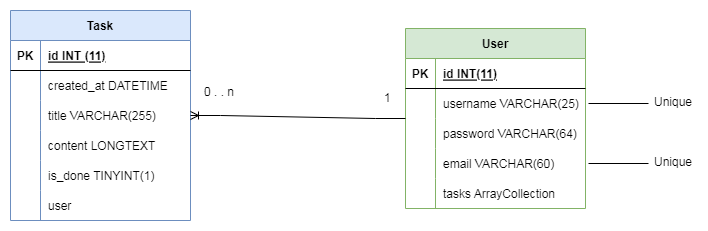

The diagram above was exported from draw.io. Its source (the exported page's mxGraphModel, read from the mxfile embedded in the PNG):
<mxGraphModel dx="720" dy="572" grid="0" gridSize="10" guides="1" tooltips="1" connect="1" arrows="1" fold="1" page="1" pageScale="1" pageWidth="1169" pageHeight="827" math="0" shadow="0">
  <root>
    <mxCell id="0" />
    <mxCell id="1" parent="0" />
    <mxCell id="4jgwABt-KBaVUwDhAcU2-1" value="Task" style="shape=table;startSize=30;container=1;collapsible=1;childLayout=tableLayout;fixedRows=1;rowLines=0;fontStyle=1;align=center;resizeLast=1;fillColor=#dae8fc;strokeColor=#6c8ebf;" parent="1" vertex="1">
      <mxGeometry x="68" y="58" width="180" height="210" as="geometry" />
    </mxCell>
    <mxCell id="4jgwABt-KBaVUwDhAcU2-2" value="" style="shape=tableRow;horizontal=0;startSize=0;swimlaneHead=0;swimlaneBody=0;fillColor=none;collapsible=0;dropTarget=0;points=[[0,0.5],[1,0.5]];portConstraint=eastwest;top=0;left=0;right=0;bottom=1;" parent="4jgwABt-KBaVUwDhAcU2-1" vertex="1">
      <mxGeometry y="30" width="180" height="30" as="geometry" />
    </mxCell>
    <mxCell id="4jgwABt-KBaVUwDhAcU2-3" value="PK" style="shape=partialRectangle;connectable=0;fillColor=none;top=0;left=0;bottom=0;right=0;fontStyle=1;overflow=hidden;" parent="4jgwABt-KBaVUwDhAcU2-2" vertex="1">
      <mxGeometry width="30" height="30" as="geometry">
        <mxRectangle width="30" height="30" as="alternateBounds" />
      </mxGeometry>
    </mxCell>
    <mxCell id="4jgwABt-KBaVUwDhAcU2-4" value="id INT (11)" style="shape=partialRectangle;connectable=0;fillColor=none;top=0;left=0;bottom=0;right=0;align=left;spacingLeft=6;fontStyle=5;overflow=hidden;" parent="4jgwABt-KBaVUwDhAcU2-2" vertex="1">
      <mxGeometry x="30" width="150" height="30" as="geometry">
        <mxRectangle width="150" height="30" as="alternateBounds" />
      </mxGeometry>
    </mxCell>
    <mxCell id="4jgwABt-KBaVUwDhAcU2-5" value="" style="shape=tableRow;horizontal=0;startSize=0;swimlaneHead=0;swimlaneBody=0;fillColor=none;collapsible=0;dropTarget=0;points=[[0,0.5],[1,0.5]];portConstraint=eastwest;top=0;left=0;right=0;bottom=0;" parent="4jgwABt-KBaVUwDhAcU2-1" vertex="1">
      <mxGeometry y="60" width="180" height="30" as="geometry" />
    </mxCell>
    <mxCell id="4jgwABt-KBaVUwDhAcU2-6" value="" style="shape=partialRectangle;connectable=0;fillColor=none;top=0;left=0;bottom=0;right=0;editable=1;overflow=hidden;" parent="4jgwABt-KBaVUwDhAcU2-5" vertex="1">
      <mxGeometry width="30" height="30" as="geometry">
        <mxRectangle width="30" height="30" as="alternateBounds" />
      </mxGeometry>
    </mxCell>
    <mxCell id="4jgwABt-KBaVUwDhAcU2-7" value="created_at DATETIME" style="shape=partialRectangle;connectable=0;fillColor=none;top=0;left=0;bottom=0;right=0;align=left;spacingLeft=6;overflow=hidden;" parent="4jgwABt-KBaVUwDhAcU2-5" vertex="1">
      <mxGeometry x="30" width="150" height="30" as="geometry">
        <mxRectangle width="150" height="30" as="alternateBounds" />
      </mxGeometry>
    </mxCell>
    <mxCell id="4jgwABt-KBaVUwDhAcU2-8" value="" style="shape=tableRow;horizontal=0;startSize=0;swimlaneHead=0;swimlaneBody=0;fillColor=none;collapsible=0;dropTarget=0;points=[[0,0.5],[1,0.5]];portConstraint=eastwest;top=0;left=0;right=0;bottom=0;" parent="4jgwABt-KBaVUwDhAcU2-1" vertex="1">
      <mxGeometry y="90" width="180" height="30" as="geometry" />
    </mxCell>
    <mxCell id="4jgwABt-KBaVUwDhAcU2-9" value="" style="shape=partialRectangle;connectable=0;fillColor=none;top=0;left=0;bottom=0;right=0;editable=1;overflow=hidden;" parent="4jgwABt-KBaVUwDhAcU2-8" vertex="1">
      <mxGeometry width="30" height="30" as="geometry">
        <mxRectangle width="30" height="30" as="alternateBounds" />
      </mxGeometry>
    </mxCell>
    <mxCell id="4jgwABt-KBaVUwDhAcU2-10" value="title VARCHAR(255)" style="shape=partialRectangle;connectable=0;fillColor=none;top=0;left=0;bottom=0;right=0;align=left;spacingLeft=6;overflow=hidden;" parent="4jgwABt-KBaVUwDhAcU2-8" vertex="1">
      <mxGeometry x="30" width="150" height="30" as="geometry">
        <mxRectangle width="150" height="30" as="alternateBounds" />
      </mxGeometry>
    </mxCell>
    <mxCell id="4jgwABt-KBaVUwDhAcU2-11" value="" style="shape=tableRow;horizontal=0;startSize=0;swimlaneHead=0;swimlaneBody=0;fillColor=none;collapsible=0;dropTarget=0;points=[[0,0.5],[1,0.5]];portConstraint=eastwest;top=0;left=0;right=0;bottom=0;" parent="4jgwABt-KBaVUwDhAcU2-1" vertex="1">
      <mxGeometry y="120" width="180" height="30" as="geometry" />
    </mxCell>
    <mxCell id="4jgwABt-KBaVUwDhAcU2-12" value="" style="shape=partialRectangle;connectable=0;fillColor=none;top=0;left=0;bottom=0;right=0;editable=1;overflow=hidden;" parent="4jgwABt-KBaVUwDhAcU2-11" vertex="1">
      <mxGeometry width="30" height="30" as="geometry">
        <mxRectangle width="30" height="30" as="alternateBounds" />
      </mxGeometry>
    </mxCell>
    <mxCell id="4jgwABt-KBaVUwDhAcU2-13" value="content LONGTEXT" style="shape=partialRectangle;connectable=0;fillColor=none;top=0;left=0;bottom=0;right=0;align=left;spacingLeft=6;overflow=hidden;" parent="4jgwABt-KBaVUwDhAcU2-11" vertex="1">
      <mxGeometry x="30" width="150" height="30" as="geometry">
        <mxRectangle width="150" height="30" as="alternateBounds" />
      </mxGeometry>
    </mxCell>
    <mxCell id="4jgwABt-KBaVUwDhAcU2-14" value="" style="shape=tableRow;horizontal=0;startSize=0;swimlaneHead=0;swimlaneBody=0;fillColor=none;collapsible=0;dropTarget=0;points=[[0,0.5],[1,0.5]];portConstraint=eastwest;top=0;left=0;right=0;bottom=0;" parent="4jgwABt-KBaVUwDhAcU2-1" vertex="1">
      <mxGeometry y="150" width="180" height="30" as="geometry" />
    </mxCell>
    <mxCell id="4jgwABt-KBaVUwDhAcU2-15" value="" style="shape=partialRectangle;connectable=0;fillColor=none;top=0;left=0;bottom=0;right=0;editable=1;overflow=hidden;" parent="4jgwABt-KBaVUwDhAcU2-14" vertex="1">
      <mxGeometry width="30" height="30" as="geometry">
        <mxRectangle width="30" height="30" as="alternateBounds" />
      </mxGeometry>
    </mxCell>
    <mxCell id="4jgwABt-KBaVUwDhAcU2-16" value="is_done TINYINT(1)" style="shape=partialRectangle;connectable=0;fillColor=none;top=0;left=0;bottom=0;right=0;align=left;spacingLeft=6;overflow=hidden;" parent="4jgwABt-KBaVUwDhAcU2-14" vertex="1">
      <mxGeometry x="30" width="150" height="30" as="geometry">
        <mxRectangle width="150" height="30" as="alternateBounds" />
      </mxGeometry>
    </mxCell>
    <mxCell id="4jgwABt-KBaVUwDhAcU2-34" value="" style="shape=tableRow;horizontal=0;startSize=0;swimlaneHead=0;swimlaneBody=0;fillColor=none;collapsible=0;dropTarget=0;points=[[0,0.5],[1,0.5]];portConstraint=eastwest;top=0;left=0;right=0;bottom=0;" parent="4jgwABt-KBaVUwDhAcU2-1" vertex="1">
      <mxGeometry y="180" width="180" height="30" as="geometry" />
    </mxCell>
    <mxCell id="4jgwABt-KBaVUwDhAcU2-35" value="" style="shape=partialRectangle;connectable=0;fillColor=none;top=0;left=0;bottom=0;right=0;editable=1;overflow=hidden;" parent="4jgwABt-KBaVUwDhAcU2-34" vertex="1">
      <mxGeometry width="30" height="30" as="geometry">
        <mxRectangle width="30" height="30" as="alternateBounds" />
      </mxGeometry>
    </mxCell>
    <mxCell id="4jgwABt-KBaVUwDhAcU2-36" value="user" style="shape=partialRectangle;connectable=0;fillColor=none;top=0;left=0;bottom=0;right=0;align=left;spacingLeft=6;overflow=hidden;" parent="4jgwABt-KBaVUwDhAcU2-34" vertex="1">
      <mxGeometry x="30" width="150" height="30" as="geometry">
        <mxRectangle width="150" height="30" as="alternateBounds" />
      </mxGeometry>
    </mxCell>
    <mxCell id="4jgwABt-KBaVUwDhAcU2-17" value="User" style="shape=table;startSize=30;container=1;collapsible=1;childLayout=tableLayout;fixedRows=1;rowLines=0;fontStyle=1;align=center;resizeLast=1;fillColor=#d5e8d4;strokeColor=#82b366;" parent="1" vertex="1">
      <mxGeometry x="463" y="76" width="180" height="180" as="geometry" />
    </mxCell>
    <mxCell id="4jgwABt-KBaVUwDhAcU2-18" value="" style="shape=tableRow;horizontal=0;startSize=0;swimlaneHead=0;swimlaneBody=0;fillColor=none;collapsible=0;dropTarget=0;points=[[0,0.5],[1,0.5]];portConstraint=eastwest;top=0;left=0;right=0;bottom=1;" parent="4jgwABt-KBaVUwDhAcU2-17" vertex="1">
      <mxGeometry y="30" width="180" height="30" as="geometry" />
    </mxCell>
    <mxCell id="4jgwABt-KBaVUwDhAcU2-19" value="PK" style="shape=partialRectangle;connectable=0;fillColor=none;top=0;left=0;bottom=0;right=0;fontStyle=1;overflow=hidden;" parent="4jgwABt-KBaVUwDhAcU2-18" vertex="1">
      <mxGeometry width="30" height="30" as="geometry">
        <mxRectangle width="30" height="30" as="alternateBounds" />
      </mxGeometry>
    </mxCell>
    <mxCell id="4jgwABt-KBaVUwDhAcU2-20" value="id INT(11)" style="shape=partialRectangle;connectable=0;fillColor=none;top=0;left=0;bottom=0;right=0;align=left;spacingLeft=6;fontStyle=5;overflow=hidden;" parent="4jgwABt-KBaVUwDhAcU2-18" vertex="1">
      <mxGeometry x="30" width="150" height="30" as="geometry">
        <mxRectangle width="150" height="30" as="alternateBounds" />
      </mxGeometry>
    </mxCell>
    <mxCell id="4jgwABt-KBaVUwDhAcU2-21" value="" style="shape=tableRow;horizontal=0;startSize=0;swimlaneHead=0;swimlaneBody=0;fillColor=none;collapsible=0;dropTarget=0;points=[[0,0.5],[1,0.5]];portConstraint=eastwest;top=0;left=0;right=0;bottom=0;" parent="4jgwABt-KBaVUwDhAcU2-17" vertex="1">
      <mxGeometry y="60" width="180" height="30" as="geometry" />
    </mxCell>
    <mxCell id="4jgwABt-KBaVUwDhAcU2-22" value="" style="shape=partialRectangle;connectable=0;fillColor=none;top=0;left=0;bottom=0;right=0;editable=1;overflow=hidden;" parent="4jgwABt-KBaVUwDhAcU2-21" vertex="1">
      <mxGeometry width="30" height="30" as="geometry">
        <mxRectangle width="30" height="30" as="alternateBounds" />
      </mxGeometry>
    </mxCell>
    <mxCell id="4jgwABt-KBaVUwDhAcU2-23" value="username VARCHAR(25)" style="shape=partialRectangle;connectable=0;fillColor=none;top=0;left=0;bottom=0;right=0;align=left;spacingLeft=6;overflow=hidden;" parent="4jgwABt-KBaVUwDhAcU2-21" vertex="1">
      <mxGeometry x="30" width="150" height="30" as="geometry">
        <mxRectangle width="150" height="30" as="alternateBounds" />
      </mxGeometry>
    </mxCell>
    <mxCell id="4jgwABt-KBaVUwDhAcU2-24" value="" style="shape=tableRow;horizontal=0;startSize=0;swimlaneHead=0;swimlaneBody=0;fillColor=none;collapsible=0;dropTarget=0;points=[[0,0.5],[1,0.5]];portConstraint=eastwest;top=0;left=0;right=0;bottom=0;" parent="4jgwABt-KBaVUwDhAcU2-17" vertex="1">
      <mxGeometry y="90" width="180" height="30" as="geometry" />
    </mxCell>
    <mxCell id="4jgwABt-KBaVUwDhAcU2-25" value="" style="shape=partialRectangle;connectable=0;fillColor=none;top=0;left=0;bottom=0;right=0;editable=1;overflow=hidden;" parent="4jgwABt-KBaVUwDhAcU2-24" vertex="1">
      <mxGeometry width="30" height="30" as="geometry">
        <mxRectangle width="30" height="30" as="alternateBounds" />
      </mxGeometry>
    </mxCell>
    <mxCell id="4jgwABt-KBaVUwDhAcU2-26" value="password VARCHAR(64)" style="shape=partialRectangle;connectable=0;fillColor=none;top=0;left=0;bottom=0;right=0;align=left;spacingLeft=6;overflow=hidden;" parent="4jgwABt-KBaVUwDhAcU2-24" vertex="1">
      <mxGeometry x="30" width="150" height="30" as="geometry">
        <mxRectangle width="150" height="30" as="alternateBounds" />
      </mxGeometry>
    </mxCell>
    <mxCell id="4jgwABt-KBaVUwDhAcU2-27" value="" style="shape=tableRow;horizontal=0;startSize=0;swimlaneHead=0;swimlaneBody=0;fillColor=none;collapsible=0;dropTarget=0;points=[[0,0.5],[1,0.5]];portConstraint=eastwest;top=0;left=0;right=0;bottom=0;" parent="4jgwABt-KBaVUwDhAcU2-17" vertex="1">
      <mxGeometry y="120" width="180" height="30" as="geometry" />
    </mxCell>
    <mxCell id="4jgwABt-KBaVUwDhAcU2-28" value="" style="shape=partialRectangle;connectable=0;fillColor=none;top=0;left=0;bottom=0;right=0;editable=1;overflow=hidden;" parent="4jgwABt-KBaVUwDhAcU2-27" vertex="1">
      <mxGeometry width="30" height="30" as="geometry">
        <mxRectangle width="30" height="30" as="alternateBounds" />
      </mxGeometry>
    </mxCell>
    <mxCell id="4jgwABt-KBaVUwDhAcU2-29" value="email VARCHAR(60)" style="shape=partialRectangle;connectable=0;fillColor=none;top=0;left=0;bottom=0;right=0;align=left;spacingLeft=6;overflow=hidden;" parent="4jgwABt-KBaVUwDhAcU2-27" vertex="1">
      <mxGeometry x="30" width="150" height="30" as="geometry">
        <mxRectangle width="150" height="30" as="alternateBounds" />
      </mxGeometry>
    </mxCell>
    <mxCell id="4jgwABt-KBaVUwDhAcU2-38" value="" style="shape=tableRow;horizontal=0;startSize=0;swimlaneHead=0;swimlaneBody=0;fillColor=none;collapsible=0;dropTarget=0;points=[[0,0.5],[1,0.5]];portConstraint=eastwest;top=0;left=0;right=0;bottom=0;" parent="4jgwABt-KBaVUwDhAcU2-17" vertex="1">
      <mxGeometry y="150" width="180" height="30" as="geometry" />
    </mxCell>
    <mxCell id="4jgwABt-KBaVUwDhAcU2-39" value="" style="shape=partialRectangle;connectable=0;fillColor=none;top=0;left=0;bottom=0;right=0;editable=1;overflow=hidden;" parent="4jgwABt-KBaVUwDhAcU2-38" vertex="1">
      <mxGeometry width="30" height="30" as="geometry">
        <mxRectangle width="30" height="30" as="alternateBounds" />
      </mxGeometry>
    </mxCell>
    <mxCell id="4jgwABt-KBaVUwDhAcU2-40" value="tasks ArrayCollection" style="shape=partialRectangle;connectable=0;fillColor=none;top=0;left=0;bottom=0;right=0;align=left;spacingLeft=6;overflow=hidden;" parent="4jgwABt-KBaVUwDhAcU2-38" vertex="1">
      <mxGeometry x="30" width="150" height="30" as="geometry">
        <mxRectangle width="150" height="30" as="alternateBounds" />
      </mxGeometry>
    </mxCell>
    <mxCell id="4jgwABt-KBaVUwDhAcU2-30" value="Unique" style="text;strokeColor=none;fillColor=none;spacingLeft=4;spacingRight=4;overflow=hidden;rotatable=0;points=[[0,0.5],[1,0.5]];portConstraint=eastwest;fontSize=12;" parent="1" vertex="1">
      <mxGeometry x="706" y="136" width="49" height="30" as="geometry" />
    </mxCell>
    <mxCell id="4jgwABt-KBaVUwDhAcU2-31" value="Unique" style="text;strokeColor=none;fillColor=none;spacingLeft=4;spacingRight=4;overflow=hidden;rotatable=0;points=[[0,0.5],[1,0.5]];portConstraint=eastwest;fontSize=12;" parent="1" vertex="1">
      <mxGeometry x="706" y="196" width="49" height="30" as="geometry" />
    </mxCell>
    <mxCell id="4jgwABt-KBaVUwDhAcU2-32" value="" style="line;strokeWidth=1;rotatable=0;dashed=0;labelPosition=right;align=left;verticalAlign=middle;spacingTop=0;spacingLeft=6;points=[];portConstraint=eastwest;" parent="1" vertex="1">
      <mxGeometry x="646" y="146" width="60" height="10" as="geometry" />
    </mxCell>
    <mxCell id="4jgwABt-KBaVUwDhAcU2-33" value="" style="line;strokeWidth=1;rotatable=0;dashed=0;labelPosition=right;align=left;verticalAlign=middle;spacingTop=0;spacingLeft=6;points=[];portConstraint=eastwest;" parent="1" vertex="1">
      <mxGeometry x="646" y="206" width="60" height="10" as="geometry" />
    </mxCell>
    <mxCell id="4jgwABt-KBaVUwDhAcU2-44" value="" style="edgeStyle=entityRelationEdgeStyle;fontSize=12;html=1;endArrow=ERoneToMany;rounded=0;" parent="1" source="4jgwABt-KBaVUwDhAcU2-17" target="4jgwABt-KBaVUwDhAcU2-1" edge="1">
      <mxGeometry width="100" height="100" relative="1" as="geometry">
        <mxPoint x="283" y="243" as="sourcePoint" />
        <mxPoint x="383" y="143" as="targetPoint" />
      </mxGeometry>
    </mxCell>
    <mxCell id="4jgwABt-KBaVUwDhAcU2-45" value="1" style="text;strokeColor=none;fillColor=none;spacingLeft=4;spacingRight=4;overflow=hidden;rotatable=0;points=[[0,0.5],[1,0.5]];portConstraint=eastwest;fontSize=12;" parent="1" vertex="1">
      <mxGeometry x="436" y="132" width="22" height="30" as="geometry" />
    </mxCell>
    <mxCell id="4jgwABt-KBaVUwDhAcU2-46" value="0 . . n" style="text;strokeColor=none;fillColor=none;spacingLeft=4;spacingRight=4;overflow=hidden;rotatable=0;points=[[0,0.5],[1,0.5]];portConstraint=eastwest;fontSize=12;" parent="1" vertex="1">
      <mxGeometry x="256" y="126" width="49" height="30" as="geometry" />
    </mxCell>
  </root>
</mxGraphModel>